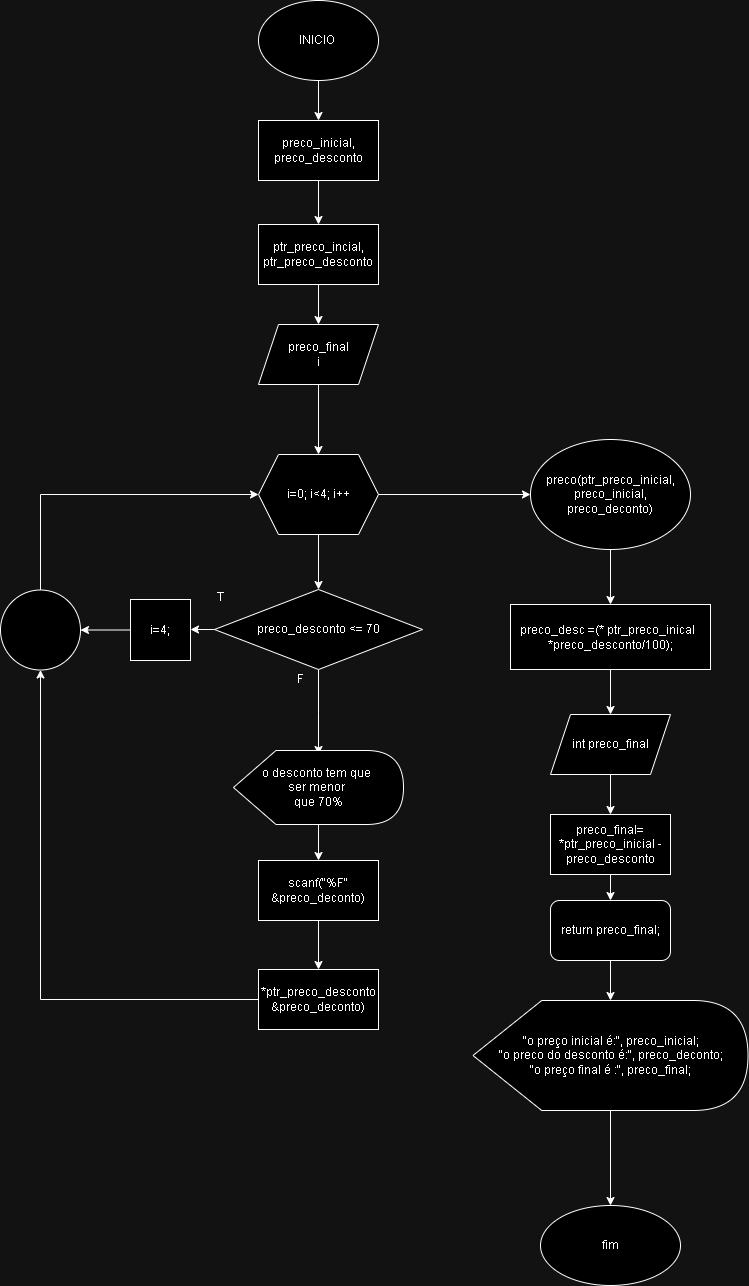

The diagram above was exported from draw.io. Its source (the exported page's mxGraphModel, read from the mxfile embedded in the PNG):
<mxGraphModel dx="1716" dy="1432" grid="1" gridSize="10" guides="1" tooltips="1" connect="1" arrows="1" fold="1" page="1" pageScale="1" pageWidth="900" pageHeight="1600" math="0" shadow="0">
  <root>
    <mxCell id="0" />
    <mxCell id="1" parent="0" />
    <mxCell id="inaGKk7W_zMOBnV8SpDf-3" value="" style="edgeStyle=orthogonalEdgeStyle;rounded=0;orthogonalLoop=1;jettySize=auto;html=1;" parent="1" source="inaGKk7W_zMOBnV8SpDf-1" target="inaGKk7W_zMOBnV8SpDf-2" edge="1">
      <mxGeometry relative="1" as="geometry" />
    </mxCell>
    <mxCell id="inaGKk7W_zMOBnV8SpDf-1" value="INICIO&amp;nbsp;" style="ellipse;whiteSpace=wrap;html=1;" parent="1" vertex="1">
      <mxGeometry x="1288" y="260" width="120" height="80" as="geometry" />
    </mxCell>
    <mxCell id="8puyKLpAtKT6s7NS1SDr-4" value="" style="edgeStyle=orthogonalEdgeStyle;rounded=0;orthogonalLoop=1;jettySize=auto;html=1;" edge="1" parent="1" source="inaGKk7W_zMOBnV8SpDf-2" target="8puyKLpAtKT6s7NS1SDr-3">
      <mxGeometry relative="1" as="geometry" />
    </mxCell>
    <mxCell id="inaGKk7W_zMOBnV8SpDf-2" value="preco_inicial,&lt;div&gt;preco_desconto&lt;/div&gt;" style="whiteSpace=wrap;html=1;" parent="1" vertex="1">
      <mxGeometry x="1288" y="380" width="120" height="60" as="geometry" />
    </mxCell>
    <mxCell id="8puyKLpAtKT6s7NS1SDr-24" value="" style="edgeStyle=orthogonalEdgeStyle;rounded=0;orthogonalLoop=1;jettySize=auto;html=1;" edge="1" parent="1" source="inaGKk7W_zMOBnV8SpDf-4" target="8puyKLpAtKT6s7NS1SDr-23">
      <mxGeometry relative="1" as="geometry" />
    </mxCell>
    <mxCell id="inaGKk7W_zMOBnV8SpDf-4" value="preco_final&lt;div&gt;i&lt;/div&gt;" style="shape=parallelogram;perimeter=parallelogramPerimeter;whiteSpace=wrap;html=1;fixedSize=1;" parent="1" vertex="1">
      <mxGeometry x="1288" y="584" width="120" height="60" as="geometry" />
    </mxCell>
    <mxCell id="8puyKLpAtKT6s7NS1SDr-5" value="" style="edgeStyle=orthogonalEdgeStyle;rounded=0;orthogonalLoop=1;jettySize=auto;html=1;" edge="1" parent="1" source="8puyKLpAtKT6s7NS1SDr-3" target="inaGKk7W_zMOBnV8SpDf-4">
      <mxGeometry relative="1" as="geometry" />
    </mxCell>
    <mxCell id="8puyKLpAtKT6s7NS1SDr-3" value="ptr_preco_incial,&lt;div&gt;ptr_preco_desconto&lt;/div&gt;" style="whiteSpace=wrap;html=1;" vertex="1" parent="1">
      <mxGeometry x="1288" y="484" width="120" height="60" as="geometry" />
    </mxCell>
    <mxCell id="8puyKLpAtKT6s7NS1SDr-13" value="" style="edgeStyle=orthogonalEdgeStyle;rounded=0;orthogonalLoop=1;jettySize=auto;html=1;" edge="1" parent="1" source="8puyKLpAtKT6s7NS1SDr-6">
      <mxGeometry relative="1" as="geometry">
        <mxPoint x="1348.0000000000002" y="1014" as="targetPoint" />
      </mxGeometry>
    </mxCell>
    <mxCell id="8puyKLpAtKT6s7NS1SDr-30" value="" style="edgeStyle=orthogonalEdgeStyle;rounded=0;orthogonalLoop=1;jettySize=auto;html=1;" edge="1" parent="1" source="8puyKLpAtKT6s7NS1SDr-6">
      <mxGeometry relative="1" as="geometry">
        <mxPoint x="1220" y="888.9999999999998" as="targetPoint" />
        <Array as="points">
          <mxPoint x="1280" y="889" />
          <mxPoint x="1280" y="889" />
        </Array>
      </mxGeometry>
    </mxCell>
    <mxCell id="8puyKLpAtKT6s7NS1SDr-6" value="preco_desconto &amp;lt;= 70" style="rhombus;whiteSpace=wrap;html=1;" vertex="1" parent="1">
      <mxGeometry x="1244" y="849" width="208" height="80" as="geometry" />
    </mxCell>
    <mxCell id="8puyKLpAtKT6s7NS1SDr-11" value="F" style="text;html=1;align=center;verticalAlign=middle;resizable=0;points=[];autosize=1;strokeColor=none;fillColor=none;" vertex="1" parent="1">
      <mxGeometry x="1315" y="924" width="30" height="30" as="geometry" />
    </mxCell>
    <mxCell id="8puyKLpAtKT6s7NS1SDr-17" value="" style="edgeStyle=orthogonalEdgeStyle;rounded=0;orthogonalLoop=1;jettySize=auto;html=1;" edge="1" parent="1" source="8puyKLpAtKT6s7NS1SDr-15" target="8puyKLpAtKT6s7NS1SDr-16">
      <mxGeometry relative="1" as="geometry" />
    </mxCell>
    <mxCell id="8puyKLpAtKT6s7NS1SDr-15" value="preco(ptr_preco_inicial,&lt;div&gt;&lt;span style=&quot;background-color: initial;&quot;&gt;preco_inicial, preco_deconto)&lt;/span&gt;&lt;/div&gt;" style="ellipse;whiteSpace=wrap;html=1;" vertex="1" parent="1">
      <mxGeometry x="1560" y="699" width="160" height="110" as="geometry" />
    </mxCell>
    <mxCell id="8puyKLpAtKT6s7NS1SDr-19" value="" style="edgeStyle=orthogonalEdgeStyle;rounded=0;orthogonalLoop=1;jettySize=auto;html=1;" edge="1" parent="1" source="8puyKLpAtKT6s7NS1SDr-16" target="8puyKLpAtKT6s7NS1SDr-18">
      <mxGeometry relative="1" as="geometry" />
    </mxCell>
    <mxCell id="8puyKLpAtKT6s7NS1SDr-16" value="preco_desc =(* ptr_preco_inical&amp;nbsp;&amp;nbsp;&lt;div&gt;*preco_desconto/100);&lt;/div&gt;" style="whiteSpace=wrap;html=1;" vertex="1" parent="1">
      <mxGeometry x="1540" y="864" width="200" height="65" as="geometry" />
    </mxCell>
    <mxCell id="8puyKLpAtKT6s7NS1SDr-21" value="" style="edgeStyle=orthogonalEdgeStyle;rounded=0;orthogonalLoop=1;jettySize=auto;html=1;" edge="1" parent="1" source="8puyKLpAtKT6s7NS1SDr-18" target="8puyKLpAtKT6s7NS1SDr-20">
      <mxGeometry relative="1" as="geometry" />
    </mxCell>
    <mxCell id="8puyKLpAtKT6s7NS1SDr-18" value="int preco_final" style="shape=parallelogram;perimeter=parallelogramPerimeter;whiteSpace=wrap;html=1;fixedSize=1;" vertex="1" parent="1">
      <mxGeometry x="1580" y="974" width="120" height="60" as="geometry" />
    </mxCell>
    <mxCell id="8puyKLpAtKT6s7NS1SDr-42" value="" style="edgeStyle=orthogonalEdgeStyle;rounded=0;orthogonalLoop=1;jettySize=auto;html=1;" edge="1" parent="1" source="8puyKLpAtKT6s7NS1SDr-20" target="8puyKLpAtKT6s7NS1SDr-41">
      <mxGeometry relative="1" as="geometry" />
    </mxCell>
    <mxCell id="8puyKLpAtKT6s7NS1SDr-20" value="preco_final= *ptr_preco_inicial - preco_desconto" style="whiteSpace=wrap;html=1;" vertex="1" parent="1">
      <mxGeometry x="1580" y="1074" width="120" height="60" as="geometry" />
    </mxCell>
    <mxCell id="8puyKLpAtKT6s7NS1SDr-45" value="" style="edgeStyle=orthogonalEdgeStyle;rounded=0;orthogonalLoop=1;jettySize=auto;html=1;" edge="1" parent="1" source="8puyKLpAtKT6s7NS1SDr-22" target="8puyKLpAtKT6s7NS1SDr-44">
      <mxGeometry relative="1" as="geometry" />
    </mxCell>
    <mxCell id="8puyKLpAtKT6s7NS1SDr-22" value="&quot;o preço inicial é:&quot;, preco_inicial&lt;span style=&quot;background-color: initial;&quot;&gt;;&lt;/span&gt;&lt;div&gt;&quot;o preco do desconto é:&quot;, preco_deconto;&lt;/div&gt;&lt;div&gt;&quot;o preço final é :&quot;, preco_final;&lt;/div&gt;" style="shape=display;whiteSpace=wrap;html=1;" vertex="1" parent="1">
      <mxGeometry x="1502.5" y="1260" width="275" height="110" as="geometry" />
    </mxCell>
    <mxCell id="8puyKLpAtKT6s7NS1SDr-25" value="" style="edgeStyle=orthogonalEdgeStyle;rounded=0;orthogonalLoop=1;jettySize=auto;html=1;" edge="1" parent="1" source="8puyKLpAtKT6s7NS1SDr-23" target="8puyKLpAtKT6s7NS1SDr-6">
      <mxGeometry relative="1" as="geometry" />
    </mxCell>
    <mxCell id="8puyKLpAtKT6s7NS1SDr-26" style="edgeStyle=orthogonalEdgeStyle;rounded=0;orthogonalLoop=1;jettySize=auto;html=1;entryX=0;entryY=0.5;entryDx=0;entryDy=0;" edge="1" parent="1" source="8puyKLpAtKT6s7NS1SDr-23" target="8puyKLpAtKT6s7NS1SDr-15">
      <mxGeometry relative="1" as="geometry" />
    </mxCell>
    <mxCell id="8puyKLpAtKT6s7NS1SDr-23" value="i=0; i&amp;lt;4; i++" style="shape=hexagon;perimeter=hexagonPerimeter2;whiteSpace=wrap;html=1;fixedSize=1;" vertex="1" parent="1">
      <mxGeometry x="1288" y="714" width="120" height="80" as="geometry" />
    </mxCell>
    <mxCell id="8puyKLpAtKT6s7NS1SDr-28" value="T" style="text;html=1;align=center;verticalAlign=middle;resizable=0;points=[];autosize=1;strokeColor=none;fillColor=none;" vertex="1" parent="1">
      <mxGeometry x="1235" y="842" width="30" height="30" as="geometry" />
    </mxCell>
    <mxCell id="8puyKLpAtKT6s7NS1SDr-33" value="" style="edgeStyle=orthogonalEdgeStyle;rounded=0;orthogonalLoop=1;jettySize=auto;html=1;" edge="1" parent="1" source="8puyKLpAtKT6s7NS1SDr-29" target="8puyKLpAtKT6s7NS1SDr-32">
      <mxGeometry relative="1" as="geometry" />
    </mxCell>
    <mxCell id="8puyKLpAtKT6s7NS1SDr-29" value="i=4;" style="whiteSpace=wrap;html=1;" vertex="1" parent="1">
      <mxGeometry x="1160" y="859" width="60" height="61" as="geometry" />
    </mxCell>
    <mxCell id="8puyKLpAtKT6s7NS1SDr-40" style="edgeStyle=orthogonalEdgeStyle;rounded=0;orthogonalLoop=1;jettySize=auto;html=1;entryX=0;entryY=0.5;entryDx=0;entryDy=0;" edge="1" parent="1" source="8puyKLpAtKT6s7NS1SDr-32" target="8puyKLpAtKT6s7NS1SDr-23">
      <mxGeometry relative="1" as="geometry">
        <Array as="points">
          <mxPoint x="1070" y="754" />
        </Array>
      </mxGeometry>
    </mxCell>
    <mxCell id="8puyKLpAtKT6s7NS1SDr-32" value="" style="ellipse;whiteSpace=wrap;html=1;" vertex="1" parent="1">
      <mxGeometry x="1030" y="849.5" width="80" height="80" as="geometry" />
    </mxCell>
    <mxCell id="8puyKLpAtKT6s7NS1SDr-36" value="" style="edgeStyle=orthogonalEdgeStyle;rounded=0;orthogonalLoop=1;jettySize=auto;html=1;" edge="1" parent="1" source="8puyKLpAtKT6s7NS1SDr-34" target="8puyKLpAtKT6s7NS1SDr-35">
      <mxGeometry relative="1" as="geometry" />
    </mxCell>
    <mxCell id="8puyKLpAtKT6s7NS1SDr-34" value="o desconto tem que&amp;nbsp;&lt;div&gt;ser menor&amp;nbsp;&lt;div&gt;que 70%&lt;/div&gt;&lt;/div&gt;" style="shape=display;whiteSpace=wrap;html=1;" vertex="1" parent="1">
      <mxGeometry x="1263" y="1010" width="170" height="74" as="geometry" />
    </mxCell>
    <mxCell id="8puyKLpAtKT6s7NS1SDr-38" value="" style="edgeStyle=orthogonalEdgeStyle;rounded=0;orthogonalLoop=1;jettySize=auto;html=1;" edge="1" parent="1" source="8puyKLpAtKT6s7NS1SDr-35" target="8puyKLpAtKT6s7NS1SDr-37">
      <mxGeometry relative="1" as="geometry" />
    </mxCell>
    <mxCell id="8puyKLpAtKT6s7NS1SDr-35" value="scanf(&quot;%F&quot; &amp;amp;preco_deconto)" style="whiteSpace=wrap;html=1;" vertex="1" parent="1">
      <mxGeometry x="1288" y="1120" width="120" height="60" as="geometry" />
    </mxCell>
    <mxCell id="8puyKLpAtKT6s7NS1SDr-39" style="edgeStyle=orthogonalEdgeStyle;rounded=0;orthogonalLoop=1;jettySize=auto;html=1;entryX=0.5;entryY=1;entryDx=0;entryDy=0;" edge="1" parent="1" source="8puyKLpAtKT6s7NS1SDr-37" target="8puyKLpAtKT6s7NS1SDr-32">
      <mxGeometry relative="1" as="geometry" />
    </mxCell>
    <mxCell id="8puyKLpAtKT6s7NS1SDr-37" value="*ptr_preco_desconto &amp;amp;preco_deconto)" style="whiteSpace=wrap;html=1;" vertex="1" parent="1">
      <mxGeometry x="1288" y="1229" width="120" height="60" as="geometry" />
    </mxCell>
    <mxCell id="8puyKLpAtKT6s7NS1SDr-43" value="" style="edgeStyle=orthogonalEdgeStyle;rounded=0;orthogonalLoop=1;jettySize=auto;html=1;" edge="1" parent="1" source="8puyKLpAtKT6s7NS1SDr-41" target="8puyKLpAtKT6s7NS1SDr-22">
      <mxGeometry relative="1" as="geometry" />
    </mxCell>
    <mxCell id="8puyKLpAtKT6s7NS1SDr-41" value="return preco_final;" style="rounded=1;whiteSpace=wrap;html=1;" vertex="1" parent="1">
      <mxGeometry x="1580" y="1160" width="120" height="60" as="geometry" />
    </mxCell>
    <mxCell id="8puyKLpAtKT6s7NS1SDr-44" value="fim" style="ellipse;whiteSpace=wrap;html=1;" vertex="1" parent="1">
      <mxGeometry x="1570" y="1465" width="140" height="80" as="geometry" />
    </mxCell>
  </root>
</mxGraphModel>